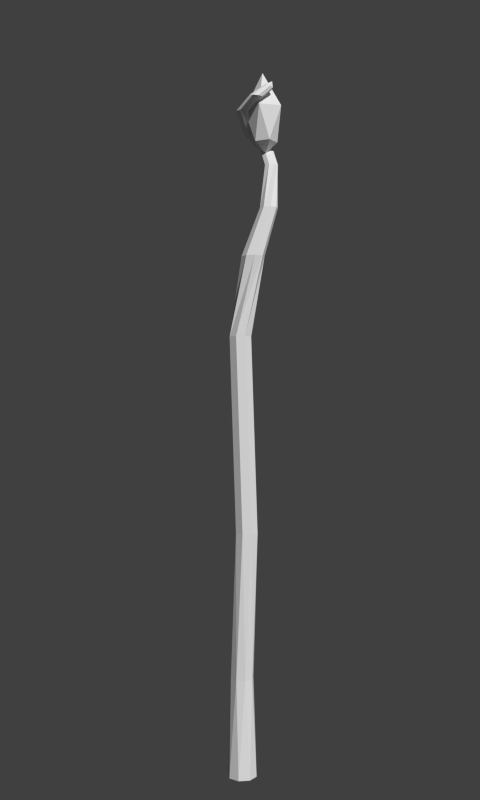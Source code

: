 # Source: staff.blend  (saved by Blender 2.70.0; exported with 4.5.12 LTS)
import bpy
from mathutils import Matrix  # noqa: F401  (used for matrix-valued properties, if any)

bpy.ops.wm.read_factory_settings(use_empty=True)
scene = bpy.context.scene
scene.name = 'Scene'

# ---- collections
col_collection_1 = bpy.data.collections.new('Collection 1'); scene.collection.children.link(col_collection_1)

# ---- materials (node trees are filled in below, after node groups)
mat_staff01 = bpy.data.materials.new('staff01')
mat_staff01.alpha_threshold = 0.0
mat_staff01.use_transparent_shadow = False
mat_staff01.roughness = 0.5
mat_staff01.specular_intensity = 0.0
mat_staff01.line_color = (0.0, 0.0, 0.0, 1.0)

# ---- material node trees

# ---- world
world_world = bpy.data.worlds.new('World'); scene.world = world_world
world_world.color = (0.05088, 0.05088, 0.05088)
world_world.use_sun_shadow = False
world_world.sun_shadow_jitter_overblur = 0.0
world_world.cycles.sampling_method = 'MANUAL'
world_world.cycles.sample_map_resolution = 256

# ---- cameras
cam_camera = bpy.data.cameras.new('Camera')
cam_camera.clip_end = 100.0
cam_camera.lens = 35.0
cam_camera.sensor_width = 32.0
cam_camera.sensor_height = 18.0
cam_camera.dof.focus_distance = 0.0
cam_camera.dof.aperture_fstop = 128.0

# ---- meshes
me_circle_001 = bpy.data.meshes.new('Circle.001')
me_circle_001.from_pydata([(1.417, 3.039, 54.31), (1.942, 2.162, 55.28), (0.6398, 2.196, 55.21), (0.2707, 3.445, 55.17), (1.344, 4.184, 55.21), (2.377, 3.391, 55.28), (1.123, 1.623, 58.32), (-0.5311, 2.894, 58.21), (0.5213, 4.048, 58.56), (1.823, 4.014, 58.62), (2.844, 2.807, 58.38), (1.006, 3.457, 61.63), (-2.019e-09, 1.271, 0.0), (-0.8987, 0.8987, 0.0), (-1.271, -5.556e-08, 0.0), (-0.8987, -0.8987, 0.0), (1.091e-07, -1.271, 0.0), (0.8987, -0.8987, 0.0), (1.271, 1.516e-08, 0.0), (0.8987, 0.8987, 0.0), (0.2774, 0.9608, 8.436), (-0.4833, 0.8755, 8.436), (-0.9608, 0.2774, 8.436), (-0.8755, -0.4833, 8.436), (-0.2773, -0.9608, 8.436), (0.4833, -0.8755, 8.436), (0.9608, -0.2774, 8.436), (0.8755, 0.4832, 8.436), (1.177, 0.6203, 20.88), (0.509, 0.9933, 20.88), (-0.2273, 0.7843, 20.88), (-0.6002, 0.116, 20.88), (-0.3912, -0.6203, 20.88), (0.2771, -0.9933, 20.88), (1.013, -0.7843, 20.88), (1.386, -0.116, 20.88), (0.6114, 0.6203, 37.75), (-0.057, 0.9933, 37.75), (-0.7933, 0.7843, 37.75), (-1.166, 0.116, 37.75), (-0.9573, -0.6203, 37.75), (-0.2889, -0.9933, 37.75), (0.4474, -0.7843, 37.75), (0.8203, -0.116, 37.75), (1.324, 0.9311, 44.63), (0.5587, 0.9163, 44.63), (0.02804, 0.3648, 44.63), (0.04281, -0.4004, 44.63), (0.5944, -0.9311, 44.63), (1.36, -0.9163, 44.63), (1.89, -0.3648, 44.63), (1.875, 0.4004, 44.63), (2.436, 1.649, 48.92), (1.834, 1.638, 48.92), (1.417, 1.204, 48.92), (1.428, 0.6024, 48.92), (1.862, 0.1852, 48.92), (2.464, 0.1968, 48.92), (2.881, 0.6304, 48.92), (2.869, 1.232, 48.92), (2.028, 3.427, 53.11), (1.574, 3.302, 53.11), (1.342, 2.893, 53.11), (1.467, 2.439, 53.11), (1.877, 2.207, 53.11), (2.33, 2.332, 53.11), (2.562, 2.741, 53.11), (2.437, 3.195, 53.11), (1.213, 4.841, 55.05), (0.7598, 4.717, 55.06), (0.5277, 4.311, 55.09), (0.6529, 3.862, 55.13), (1.062, 3.632, 55.16), (1.516, 3.756, 55.14), (1.748, 4.162, 55.11), (1.623, 4.611, 55.07), (-0.157, 4.539, 56.5), (-0.6135, 4.427, 56.49), (-0.8556, 4.032, 56.43), (-0.7414, 3.584, 56.37), (-0.3379, 3.347, 56.34), (0.1186, 3.458, 56.36), (0.3606, 3.853, 56.41), (0.2465, 4.301, 56.47), (-0.4424, 2.943, 58.1), (-0.8989, 2.832, 58.08), (-1.141, 2.439, 58.02), (-1.027, 1.993, 57.96), (-0.6233, 1.757, 57.92), (-0.1668, 1.868, 57.94), (0.07523, 2.261, 58.0), (-0.03894, 2.707, 58.06), (1.038, 2.08, 58.99), (0.5827, 1.995, 59.04), (0.3063, 1.615, 59.03), (0.3704, 1.162, 58.96), (0.7374, 0.9021, 58.87), (1.192, 0.9871, 58.81), (1.469, 1.367, 58.82), (1.405, 1.82, 58.89), (1.945, 2.646, 59.86), (1.658, 2.602, 59.99), (1.494, 2.329, 60.08), (1.549, 1.986, 60.08), (1.79, 1.774, 59.99), (2.077, 1.818, 59.87), (2.242, 2.092, 59.78), (2.187, 2.435, 59.77), (0.0, 1.49e-08, -0.4231), (2.123, 2.394, 60.42)], [], [(0, 1, 2), (1, 0, 5), (0, 2, 3), (0, 3, 4), (0, 4, 5), (1, 5, 10), (2, 1, 6), (3, 2, 7), (4, 3, 8), (5, 4, 9), (1, 10, 6), (2, 6, 7), (3, 7, 8), (4, 8, 9), (5, 9, 10), (6, 10, 11), (7, 6, 11), (8, 7, 11), (9, 8, 11), (10, 9, 11), (19, 12, 20, 27), (18, 19, 27, 26), (17, 18, 26, 25), (16, 17, 25, 24), (15, 16, 24, 23), (14, 15, 23, 22), (13, 14, 22, 21), (12, 13, 21, 20), (27, 20, 28, 35), (26, 27, 35, 34), (25, 26, 34, 33), (24, 25, 33, 32), (23, 24, 32, 31), (22, 23, 31, 30), (21, 22, 30, 29), (20, 21, 29, 28), (35, 28, 36, 43), (34, 35, 43, 42), (33, 34, 42, 41), (32, 33, 41, 40), (31, 32, 40, 39), (30, 31, 39, 38), (29, 30, 38, 37), (28, 29, 37, 36), (43, 36, 44, 51), (42, 43, 51, 50), (41, 42, 50, 49), (40, 41, 49, 48), (39, 40, 48, 47), (38, 39, 47, 46), (37, 38, 46, 45), (36, 37, 45, 44), (51, 44, 52, 59), (50, 51, 59, 58), (49, 50, 58, 57), (48, 49, 57, 56), (47, 48, 56, 55), (46, 47, 55, 54), (45, 46, 54, 53), (44, 45, 53, 52), (59, 52, 60, 67), (58, 59, 67, 66), (57, 58, 66, 65), (56, 57, 65, 64), (55, 56, 64, 63), (54, 55, 63, 62), (53, 54, 62, 61), (52, 53, 61, 60), (67, 60, 68, 75), (66, 67, 75, 74), (65, 66, 74, 73), (64, 65, 73, 72), (63, 64, 72, 71), (62, 63, 71, 70), (61, 62, 70, 69), (60, 61, 69, 68), (75, 68, 76, 83), (74, 75, 83, 82), (73, 74, 82, 81), (72, 73, 81, 80), (71, 72, 80, 79), (70, 71, 79, 78), (69, 70, 78, 77), (68, 69, 77, 76), (83, 76, 84, 91), (82, 83, 91, 90), (81, 82, 90, 89), (80, 81, 89, 88), (79, 80, 88, 87), (78, 79, 87, 86), (77, 78, 86, 85), (76, 77, 85, 84), (91, 84, 92, 99), (90, 91, 99, 98), (89, 90, 98, 97), (88, 89, 97, 96), (87, 88, 96, 95), (86, 87, 95, 94), (85, 86, 94, 93), (84, 85, 93, 92), (99, 92, 100, 107), (98, 99, 107, 106), (97, 98, 106, 105), (96, 97, 105, 104), (95, 96, 104, 103), (94, 95, 103, 102), (93, 94, 102, 101), (92, 93, 101, 100), (12, 19, 108), (19, 18, 108), (18, 17, 108), (17, 16, 108), (16, 15, 108), (15, 14, 108), (14, 13, 108), (13, 12, 108), (107, 100, 109), (106, 107, 109), (105, 106, 109), (104, 105, 109), (103, 104, 109), (102, 103, 109), (101, 102, 109), (100, 101, 109)])
_uv = me_circle_001.uv_layers.new(name='UVMap')
_uv.uv.foreach_set('vector', [0.7435, 0.8289, 0.7847, 0.8418, 0.7291, 0.8491, 0.7847, 0.8418, 0.7435, 0.8289, 0.8301, 0.8287, 0.7435, 0.8289, 0.7291, 0.8491, 0.6669, 0.8494, 0.7435, 0.8289, 0.6669, 0.8494, 0.6034, 0.8444, 0.7435, 0.8289, 0.8661, 0.8159, 0.8301, 0.8287, 0.7847, 0.8418, 0.8301, 0.8287, 0.9132, 0.8745, 0.7291, 0.8491, 0.7847, 0.8418, 0.8118, 0.8856, 0.6669, 0.8494, 0.7291, 0.8491, 0.6972, 0.8937, 0.6034, 0.8444, 0.6669, 0.8494, 0.6321, 0.9021, 0.8301, 0.8287, 0.8661, 0.8159, 0.9846, 0.873, 0.7847, 0.8418, 0.9132, 0.8745, 0.8118, 0.8856, 0.7291, 0.8491, 0.8118, 0.8856, 0.6972, 0.8937, 0.6669, 0.8494, 0.6972, 0.8937, 0.6321, 0.9021, 0.6034, 0.8444, 0.6321, 0.9021, 0.577, 0.9091, 0.8301, 0.8287, 0.9846, 0.873, 0.9132, 0.8745, 0.8118, 0.8856, 0.9132, 0.8745, 0.8657, 0.9284, 0.6972, 0.8937, 0.8118, 0.8856, 0.8657, 0.9284, 0.6321, 0.9021, 0.6972, 0.8937, 0.8657, 0.9284, 0.577, 0.9091, 0.6321, 0.9021, 0.8657, 0.9284, 0.9132, 0.8745, 0.9846, 0.873, 0.8657, 0.9284, 0.3115, 0.01312, 0.409, 0.01298, 0.3811, 0.1384, 0.3025, 0.1387, 0.2142, 0.01359, 0.3115, 0.01312, 0.3025, 0.1387, 0.2239, 0.139, 0.117, 0.01437, 0.2142, 0.01359, 0.2239, 0.139, 0.1457, 0.1393, 0.01982, 0.01547, 0.117, 0.01437, 0.1457, 0.1393, 0.0681, 0.1396, 0.7026, 0.0145, 0.8003, 0.01569, 0.6919, 0.139, 0.6145, 0.1385, 0.6047, 0.01365, 0.7026, 0.0145, 0.6145, 0.1385, 0.5371, 0.1382, 0.5068, 0.01315, 0.6047, 0.01365, 0.5371, 0.1382, 0.4593, 0.1382, 0.409, 0.01298, 0.5068, 0.01315, 0.4593, 0.1382, 0.3811, 0.1384, 0.3025, 0.1387, 0.3811, 0.1384, 0.3258, 0.3231, 0.2498, 0.3232, 0.2239, 0.139, 0.3025, 0.1387, 0.2498, 0.3232, 0.1739, 0.3233, 0.1457, 0.1393, 0.2239, 0.139, 0.1739, 0.3233, 0.09737, 0.3233, 0.0681, 0.1396, 0.1457, 0.1393, 0.09737, 0.3233, 0.01982, 0.3234, 0.6145, 0.1385, 0.6919, 0.139, 0.6352, 0.3229, 0.5576, 0.3229, 0.5371, 0.1382, 0.6145, 0.1385, 0.5576, 0.3229, 0.4794, 0.323, 0.4593, 0.1382, 0.5371, 0.1382, 0.4794, 0.323, 0.4021, 0.3231, 0.3811, 0.1384, 0.4593, 0.1382, 0.4021, 0.3231, 0.3258, 0.3231, 0.2498, 0.3232, 0.3258, 0.3231, 0.3386, 0.5748, 0.2594, 0.5752, 0.1739, 0.3233, 0.2498, 0.3232, 0.2594, 0.5752, 0.1797, 0.5748, 0.09737, 0.3233, 0.1739, 0.3233, 0.1797, 0.5748, 0.1006, 0.5741, 0.01982, 0.3234, 0.09737, 0.3233, 0.1006, 0.5741, 0.02317, 0.5735, 0.5576, 0.3229, 0.6352, 0.3229, 0.6493, 0.573, 0.5718, 0.5728, 0.4794, 0.323, 0.5576, 0.3229, 0.5718, 0.5728, 0.4949, 0.5732, 0.4021, 0.3231, 0.4794, 0.323, 0.4949, 0.5732, 0.4171, 0.5741, 0.3258, 0.3231, 0.4021, 0.3231, 0.4171, 0.5741, 0.3386, 0.5748, 0.2594, 0.5752, 0.3386, 0.5748, 0.3967, 0.6799, 0.3184, 0.6811, 0.1797, 0.5748, 0.2594, 0.5752, 0.3184, 0.6811, 0.2389, 0.6803, 0.1006, 0.5741, 0.1797, 0.5748, 0.2389, 0.6803, 0.1617, 0.6784, 0.02317, 0.5735, 0.1006, 0.5741, 0.1617, 0.6784, 0.08535, 0.6769, 0.5718, 0.5728, 0.6493, 0.573, 0.6988, 0.6756, 0.6237, 0.6742, 0.4949, 0.5732, 0.5718, 0.5728, 0.6237, 0.6742, 0.5469, 0.6749, 0.4171, 0.5741, 0.4949, 0.5732, 0.5469, 0.6749, 0.4724, 0.6773, 0.3386, 0.5748, 0.4171, 0.5741, 0.4724, 0.6773, 0.3967, 0.6799, 0.3184, 0.6811, 0.3967, 0.6799, 0.3945, 0.7493, 0.3333, 0.7481, 0.2389, 0.6803, 0.3184, 0.6811, 0.3333, 0.7481, 0.2753, 0.7458, 0.1617, 0.6784, 0.2389, 0.6803, 0.2753, 0.7458, 0.2166, 0.7441, 0.08535, 0.6769, 0.1617, 0.6784, 0.2166, 0.7441, 0.1559, 0.744, 0.6237, 0.6742, 0.6988, 0.6756, 0.6455, 0.743, 0.5826, 0.7434, 0.5469, 0.6749, 0.6237, 0.6742, 0.5826, 0.7434, 0.5199, 0.7458, 0.4724, 0.6773, 0.5469, 0.6749, 0.5199, 0.7458, 0.4577, 0.7483, 0.3967, 0.6799, 0.4724, 0.6773, 0.4577, 0.7483, 0.3945, 0.7493, 0.3333, 0.7481, 0.3945, 0.7493, 0.4066, 0.8204, 0.3601, 0.8173, 0.2753, 0.7458, 0.3333, 0.7481, 0.3601, 0.8173, 0.3169, 0.814, 0.2166, 0.7441, 0.2753, 0.7458, 0.3169, 0.814, 0.2702, 0.8123, 0.1559, 0.744, 0.2166, 0.7441, 0.2702, 0.8123, 0.2216, 0.8133, 0.5826, 0.7434, 0.6455, 0.743, 0.6015, 0.8134, 0.5542, 0.8156, 0.5199, 0.7458, 0.5826, 0.7434, 0.5542, 0.8156, 0.5099, 0.819, 0.4577, 0.7483, 0.5199, 0.7458, 0.5099, 0.819, 0.4597, 0.821, 0.3945, 0.7493, 0.4577, 0.7483, 0.4597, 0.821, 0.4066, 0.8204, 0.3601, 0.8173, 0.4066, 0.8204, 0.398, 0.8539, 0.3688, 0.8513, 0.3169, 0.814, 0.3601, 0.8173, 0.3688, 0.8513, 0.336, 0.8495, 0.2702, 0.8123, 0.3169, 0.814, 0.336, 0.8495, 0.2957, 0.8504, 0.2216, 0.8133, 0.2702, 0.8123, 0.2957, 0.8504, 0.2563, 0.8542, 0.5542, 0.8156, 0.6015, 0.8134, 0.5642, 0.8536, 0.5182, 0.857, 0.5099, 0.819, 0.5542, 0.8156, 0.5182, 0.857, 0.472, 0.8586, 0.4597, 0.821, 0.5099, 0.819, 0.472, 0.8586, 0.4295, 0.857, 0.4066, 0.8204, 0.4597, 0.821, 0.4295, 0.857, 0.398, 0.8539, 0.3688, 0.8513, 0.398, 0.8539, 0.4002, 0.8789, 0.3571, 0.877, 0.336, 0.8495, 0.3688, 0.8513, 0.3571, 0.877, 0.3054, 0.8786, 0.2957, 0.8504, 0.336, 0.8495, 0.3054, 0.8786, 0.2503, 0.8824, 0.2563, 0.8542, 0.2957, 0.8504, 0.2503, 0.8824, 0.1966, 0.8862, 0.5182, 0.857, 0.5642, 0.8536, 0.5491, 0.8839, 0.5048, 0.8858, 0.472, 0.8586, 0.5182, 0.857, 0.5048, 0.8858, 0.4656, 0.8843, 0.4295, 0.857, 0.472, 0.8586, 0.4656, 0.8843, 0.4332, 0.8818, 0.398, 0.8539, 0.4295, 0.857, 0.4332, 0.8818, 0.4002, 0.8789, 0.3571, 0.877, 0.4002, 0.8789, 0.3897, 0.9128, 0.336, 0.9206, 0.3054, 0.8786, 0.3571, 0.877, 0.336, 0.9206, 0.269, 0.9268, 0.2503, 0.8824, 0.3054, 0.8786, 0.269, 0.9268, 0.1977, 0.9293, 0.1966, 0.8862, 0.2503, 0.8824, 0.1977, 0.9293, 0.1413, 0.9261, 0.5048, 0.8858, 0.5491, 0.8839, 0.5634, 0.9188, 0.5226, 0.9147, 0.4656, 0.8843, 0.5048, 0.8858, 0.5226, 0.9147, 0.4854, 0.912, 0.4332, 0.8818, 0.4656, 0.8843, 0.4854, 0.912, 0.443, 0.9105, 0.4002, 0.8789, 0.4332, 0.8818, 0.443, 0.9105, 0.3897, 0.9128, 0.336, 0.9206, 0.3897, 0.9128, 0.34, 0.959, 0.2842, 0.9649, 0.269, 0.9268, 0.336, 0.9206, 0.2842, 0.9649, 0.2328, 0.9651, 0.1977, 0.9293, 0.269, 0.9268, 0.2328, 0.9651, 0.1927, 0.9625, 0.1413, 0.9261, 0.1977, 0.9293, 0.1927, 0.9625, 0.1497, 0.9596, 0.5226, 0.9147, 0.5634, 0.9188, 0.6004, 0.9538, 0.5511, 0.9483, 0.4854, 0.912, 0.5226, 0.9147, 0.5511, 0.9483, 0.4819, 0.9468, 0.443, 0.9105, 0.4854, 0.912, 0.4819, 0.9468, 0.4102, 0.9517, 0.3897, 0.9128, 0.443, 0.9105, 0.4102, 0.9517, 0.34, 0.959, 0.2842, 0.9649, 0.34, 0.959, 0.3426, 0.9865, 0.309, 0.987, 0.2328, 0.9651, 0.2842, 0.9649, 0.309, 0.987, 0.2746, 0.986, 0.1927, 0.9625, 0.2328, 0.9651, 0.2746, 0.986, 0.2398, 0.9848, 0.1497, 0.9596, 0.1927, 0.9625, 0.2398, 0.9848, 0.2034, 0.9846, 0.5511, 0.9483, 0.6004, 0.9538, 0.4956, 0.9856, 0.4538, 0.9831, 0.4819, 0.9468, 0.5511, 0.9483, 0.4538, 0.9831, 0.4065, 0.9831, 0.4102, 0.9517, 0.4819, 0.9468, 0.4065, 0.9831, 0.3709, 0.9848, 0.34, 0.959, 0.4102, 0.9517, 0.3709, 0.9848, 0.3426, 0.9865, 0.903, 0.1072, 0.9454, 0.1179, 0.8731, 0.1254, 0.9454, 0.1179, 0.9454, 0.133, 0.8731, 0.1254, 0.9454, 0.133, 0.903, 0.1436, 0.8731, 0.1254, 0.903, 0.1436, 0.8431, 0.1436, 0.8731, 0.1254, 0.8431, 0.1436, 0.8007, 0.133, 0.8731, 0.1254, 0.8007, 0.133, 0.8007, 0.1179, 0.8731, 0.1254, 0.8007, 0.1179, 0.8431, 0.1072, 0.8731, 0.1254, 0.8431, 0.1072, 0.903, 0.1072, 0.8731, 0.1254, 0.8845, 0.1495, 0.9019, 0.154, 0.8748, 0.1565, 0.858, 0.1491, 0.8845, 0.1495, 0.8748, 0.1565, 0.8377, 0.1534, 0.858, 0.1491, 0.8748, 0.1565, 0.8366, 0.16, 0.8377, 0.1534, 0.8748, 0.1565, 0.8562, 0.1648, 0.8366, 0.16, 0.8748, 0.1565, 0.8838, 0.1647, 0.8562, 0.1648, 0.8748, 0.1565, 0.9019, 0.1601, 0.8838, 0.1647, 0.8748, 0.1565, 0.9019, 0.154, 0.9019, 0.1601, 0.8748, 0.1565])
me_circle_001.materials.append(mat_staff01)
me_circle_001.use_remesh_preserve_volume = False
me_circle_001.use_remesh_preserve_attributes = False
me_circle_001.use_mirror_vertex_groups = False
me_circle_001.update()

# ---- objects
ob_camera = bpy.data.objects.new('Camera', cam_camera)
ob_staff = bpy.data.objects.new('staff', me_circle_001)

# ---- transforms, parenting, visibility, modifiers, constraints
ob_camera.location = (0.9684, -3.854, 0.3206)
ob_camera.rotation_euler = (1.571, 1.046e-08, 0.2487)
ob_camera.lineart.crease_threshold = 0.0
ob_staff.location = (0.0, 8.534e-07, -1.382)
ob_staff.scale = (0.05272, 0.05272, 0.05272)
ob_staff.lineart.crease_threshold = 0.0

# ---- collection membership
col_collection_1.objects.link(ob_camera)
col_collection_1.objects.link(ob_staff)

# ---- scene / render settings (as saved in the file)
scene.camera = ob_camera
scene.frame_start = 1; scene.frame_end = 250; scene.frame_set(1)
scene.render.engine = 'BLENDER_EEVEE_NEXT'
scene.render.resolution_x = 600
scene.render.resolution_y = 1000
scene.render.dither_intensity = 0.0
scene.render.film_transparent = True
scene.cycles.use_denoising = False
scene.cycles.samples = 10
scene.cycles.sampling_pattern = 'TABULATED_SOBOL'
scene.cycles.light_sampling_threshold = 0.0
scene.cycles.use_adaptive_sampling = False
scene.cycles.use_light_tree = False
scene.cycles.blur_glossy = 0.0
scene.cycles.volume_bounces = 1
scene.cycles.pixel_filter_type = 'GAUSSIAN'
scene.cycles.sample_clamp_indirect = 0.0
scene.view_settings.view_transform = 'Standard'
bpy.context.view_layer.update()

# ---- added for rendering (the .blend has no usable light): sun
light_auto_sun = bpy.data.lights.new('AutoSun', 'SUN')
light_auto_sun.energy = 3.0
light_auto_sun.angle = 0.0523599
ob_auto_sun = bpy.data.objects.new('AutoSun', light_auto_sun)
scene.collection.objects.link(ob_auto_sun)
ob_auto_sun.rotation_euler = (0.872665, 0.174533, 0.523599)
bpy.context.view_layer.update()
